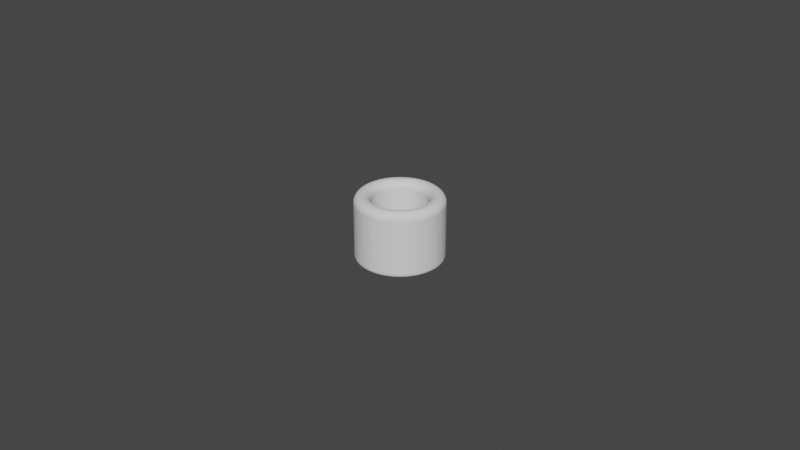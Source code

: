 # Source: Cylinder_ThumbRing_D17.0L20.0T5.0_P.blend  (saved by Blender 4.0.36; exported with 4.5.12 LTS)
import bpy
from mathutils import Matrix  # noqa: F401  (used for matrix-valued properties, if any)

bpy.ops.wm.read_factory_settings(use_empty=True)
scene = bpy.context.scene
scene.name = 'Scene'

# ---- collections
col_collection = bpy.data.collections.new('Collection'); scene.collection.children.link(col_collection)

# ---- world
world_world = bpy.data.worlds.new('World'); scene.world = world_world
world_world.use_nodes = True; world_world.node_tree.nodes.clear()
_N = world_world.node_tree.nodes; _L = world_world.node_tree.links
n0 = _N.new('ShaderNodeOutputWorld'); n0.name = 'World Output'; n0.location = (300, 300)
n1 = _N.new('ShaderNodeBackground'); n1.name = 'Background'; n1.location = (10, 300)
n1.inputs[0].default_value = (0.05088, 0.05088, 0.05088, 1.0)
_L.new(n1.outputs[0], n0.inputs[0])
n0.is_active_output = True
world_world.color = (0.05088, 0.05088, 0.05088)
world_world.use_sun_shadow = False
world_world.sun_shadow_jitter_overblur = 0.0

# ---- meshes
me_cylinder_thumbring_d17_0l20_0t5_0_p = bpy.data.meshes.new('Cylinder_ThumbRing_D17.0L20.0T5.0_P')
me_cylinder_thumbring_d17_0l20_0t5_0_p.from_pydata([(0.0, 0.0085, 0.0), (-0.0006669, 0.008474, 0.0), (-0.00133, 0.008395, 0.0), (-0.001984, 0.008265, 0.0), (-0.002627, 0.008084, 0.0), (-0.003253, 0.007853, 0.0), (-0.003859, 0.007574, 0.0), (-0.004441, 0.007247, 0.0), (-0.004996, 0.006877, 0.0), (-0.00552, 0.006463, 0.0), (-0.00601, 0.00601, 0.0), (-0.006463, 0.00552, 0.0), (-0.006877, 0.004996, 0.0), (-0.007247, 0.004441, 0.0), (-0.007574, 0.003859, 0.0), (-0.007853, 0.003253, 0.0), (-0.008084, 0.002627, 0.0), (-0.008265, 0.001984, 0.0), (-0.008395, 0.00133, 0.0), (-0.008474, 0.0006669, 0.0), (-0.0085, 0.0, 0.0), (-0.008474, -0.0006669, 0.0), (-0.008395, -0.00133, 0.0), (-0.008265, -0.001984, 0.0), (-0.008084, -0.002627, 0.0), (-0.007853, -0.003253, 0.0), (-0.007574, -0.003859, 0.0), (-0.007247, -0.004441, 0.0), (-0.006877, -0.004996, 0.0), (-0.006463, -0.00552, 0.0), (-0.00601, -0.00601, 0.0), (-0.00552, -0.006463, 0.0), (-0.004996, -0.006877, 0.0), (-0.004441, -0.007247, 0.0), (-0.003859, -0.007574, 0.0), (-0.003253, -0.007853, 0.0), (-0.002627, -0.008084, 0.0), (-0.001984, -0.008265, 0.0), (-0.00133, -0.008395, 0.0), (-0.0006669, -0.008474, 0.0), (0.0, -0.0085, 0.0), (0.0006669, -0.008474, 0.0), (0.00133, -0.008395, 0.0), (0.001984, -0.008265, 0.0), (0.002627, -0.008084, 0.0), (0.003253, -0.007853, 0.0), (0.003859, -0.007574, 0.0), (0.004441, -0.007247, 0.0), (0.004996, -0.006877, 0.0), (0.00552, -0.006463, 0.0), (0.00601, -0.00601, 0.0), (0.006463, -0.00552, 0.0), (0.006877, -0.004996, 0.0), (0.007247, -0.004441, 0.0), (0.007574, -0.003859, 0.0), (0.007853, -0.003253, 0.0), (0.008084, -0.002627, 0.0), (0.008265, -0.001984, 0.0), (0.008395, -0.00133, 0.0), (0.008474, -0.0006669, 0.0), (0.0085, 0.0, 0.0), (0.008474, 0.0006669, 0.0), (0.008395, 0.00133, 0.0), (0.008265, 0.001984, 0.0), (0.008084, 0.002627, 0.0), (0.007853, 0.003253, 0.0), (0.007574, 0.003859, 0.0), (0.007247, 0.004441, 0.0), (0.006877, 0.004996, 0.0), (0.006463, 0.00552, 0.0), (0.00601, 0.00601, 0.0), (0.00552, 0.006463, 0.0), (0.004996, 0.006877, 0.0), (0.004441, 0.007247, 0.0), (0.003859, 0.007574, 0.0), (0.003253, 0.007853, 0.0), (0.002627, 0.008084, 0.0), (0.001984, 0.008265, 0.0), (0.00133, 0.008395, 0.0), (0.0006669, 0.008474, 0.0), (0.0, 0.0135, 0.0), (-0.001059, 0.01346, 0.0), (-0.002112, 0.01333, 0.0), (-0.003152, 0.01313, 0.0), (-0.004172, 0.01284, 0.0), (-0.005166, 0.01247, 0.0), (-0.006129, 0.01203, 0.0), (-0.007054, 0.01151, 0.0), (-0.007935, 0.01092, 0.0), (-0.008768, 0.01027, 0.0), (-0.009546, 0.009546, 0.0), (-0.01027, 0.008768, 0.0), (-0.01092, 0.007935, 0.0), (-0.01151, 0.007054, 0.0), (-0.01203, 0.006129, 0.0), (-0.01247, 0.005166, 0.0), (-0.01284, 0.004172, 0.0), (-0.01313, 0.003152, 0.0), (-0.01333, 0.002112, 0.0), (-0.01346, 0.001059, 0.0), (-0.0135, 0.0, 0.0), (-0.01346, -0.001059, 0.0), (-0.01333, -0.002112, 0.0), (-0.01313, -0.003152, 0.0), (-0.01284, -0.004172, 0.0), (-0.01247, -0.005166, 0.0), (-0.01203, -0.006129, 0.0), (-0.01151, -0.007054, 0.0), (-0.01092, -0.007935, 0.0), (-0.01027, -0.008768, 0.0), (-0.009546, -0.009546, 0.0), (-0.008768, -0.01027, 0.0), (-0.007935, -0.01092, 0.0), (-0.007054, -0.01151, 0.0), (-0.006129, -0.01203, 0.0), (-0.005166, -0.01247, 0.0), (-0.004172, -0.01284, 0.0), (-0.003152, -0.01313, 0.0), (-0.002112, -0.01333, 0.0), (-0.001059, -0.01346, 0.0), (0.0, -0.0135, 0.0), (0.001059, -0.01346, 0.0), (0.002112, -0.01333, 0.0), (0.003152, -0.01313, 0.0), (0.004172, -0.01284, 0.0), (0.005166, -0.01247, 0.0), (0.006129, -0.01203, 0.0), (0.007054, -0.01151, 0.0), (0.007935, -0.01092, 0.0), (0.008768, -0.01027, 0.0), (0.009546, -0.009546, 0.0), (0.01027, -0.008768, 0.0), (0.01092, -0.007935, 0.0), (0.01151, -0.007054, 0.0), (0.01203, -0.006129, 0.0), (0.01247, -0.005166, 0.0), (0.01284, -0.004172, 0.0), (0.01313, -0.003152, 0.0), (0.01333, -0.002112, 0.0), (0.01346, -0.001059, 0.0), (0.0135, 0.0, 0.0), (0.01346, 0.001059, 0.0), (0.01333, 0.002112, 0.0), (0.01313, 0.003152, 0.0), (0.01284, 0.004172, 0.0), (0.01247, 0.005166, 0.0), (0.01203, 0.006129, 0.0), (0.01151, 0.007054, 0.0), (0.01092, 0.007935, 0.0), (0.01027, 0.008768, 0.0), (0.009546, 0.009546, 0.0), (0.008768, 0.01027, 0.0), (0.007935, 0.01092, 0.0), (0.007054, 0.01151, 0.0), (0.006129, 0.01203, 0.0), (0.005166, 0.01247, 0.0), (0.004172, 0.01284, 0.0), (0.003152, 0.01313, 0.0), (0.002112, 0.01333, 0.0), (0.001059, 0.01346, 0.0)], [], [(79, 159, 80, 0), (78, 158, 159, 79), (77, 157, 158, 78), (76, 156, 157, 77), (75, 155, 156, 76), (74, 154, 155, 75), (73, 153, 154, 74), (72, 152, 153, 73), (71, 151, 152, 72), (70, 150, 151, 71), (69, 149, 150, 70), (68, 148, 149, 69), (67, 147, 148, 68), (66, 146, 147, 67), (65, 145, 146, 66), (64, 144, 145, 65), (63, 143, 144, 64), (62, 142, 143, 63), (61, 141, 142, 62), (60, 140, 141, 61), (59, 139, 140, 60), (58, 138, 139, 59), (57, 137, 138, 58), (56, 136, 137, 57), (55, 135, 136, 56), (54, 134, 135, 55), (53, 133, 134, 54), (52, 132, 133, 53), (51, 131, 132, 52), (50, 130, 131, 51), (49, 129, 130, 50), (48, 128, 129, 49), (47, 127, 128, 48), (46, 126, 127, 47), (45, 125, 126, 46), (44, 124, 125, 45), (43, 123, 124, 44), (42, 122, 123, 43), (41, 121, 122, 42), (40, 120, 121, 41), (39, 119, 120, 40), (38, 118, 119, 39), (37, 117, 118, 38), (36, 116, 117, 37), (35, 115, 116, 36), (34, 114, 115, 35), (33, 113, 114, 34), (32, 112, 113, 33), (31, 111, 112, 32), (30, 110, 111, 31), (29, 109, 110, 30), (28, 108, 109, 29), (27, 107, 108, 28), (26, 106, 107, 27), (25, 105, 106, 26), (24, 104, 105, 25), (23, 103, 104, 24), (22, 102, 103, 23), (21, 101, 102, 22), (20, 100, 101, 21), (19, 99, 100, 20), (18, 98, 99, 19), (17, 97, 98, 18), (16, 96, 97, 17), (15, 95, 96, 16), (14, 94, 95, 15), (13, 93, 94, 14), (12, 92, 93, 13), (11, 91, 92, 12), (10, 90, 91, 11), (9, 89, 90, 10), (8, 88, 89, 9), (7, 87, 88, 8), (6, 86, 87, 7), (5, 85, 86, 6), (4, 84, 85, 5), (3, 83, 84, 4), (2, 82, 83, 3), (1, 81, 82, 2), (0, 80, 81, 1)])
_uv = me_cylinder_thumbring_d17_0l20_0t5_0_p.uv_layers.new(name='UVMap')
_uv.uv.foreach_set('vector', [0.0, 0.0, 0.0, 0.0, 0.0, 0.0, 0.0, 0.0, 0.0, 0.0, 0.0, 0.0, 0.0, 0.0, 0.0, 0.0, 0.0, 0.0, 0.0, 0.0, 0.0, 0.0, 0.0, 0.0, 0.0, 0.0, 0.0, 0.0, 0.0, 0.0, 0.0, 0.0, 0.0, 0.0, 0.0, 0.0, 0.0, 0.0, 0.0, 0.0, 0.0, 0.0, 0.0, 0.0, 0.0, 0.0, 0.0, 0.0, 0.0, 0.0, 0.0, 0.0, 0.0, 0.0, 0.0, 0.0, 0.0, 0.0, 0.0, 0.0, 0.0, 0.0, 0.0, 0.0, 0.0, 0.0, 0.0, 0.0, 0.0, 0.0, 0.0, 0.0, 0.0, 0.0, 0.0, 0.0, 0.0, 0.0, 0.0, 0.0, 0.0, 0.0, 0.0, 0.0, 0.0, 0.0, 0.0, 0.0, 0.0, 0.0, 0.0, 0.0, 0.0, 0.0, 0.0, 0.0, 0.0, 0.0, 0.0, 0.0, 0.0, 0.0, 0.0, 0.0, 0.0, 0.0, 0.0, 0.0, 0.0, 0.0, 0.0, 0.0, 0.0, 0.0, 0.0, 0.0, 0.0, 0.0, 0.0, 0.0, 0.0, 0.0, 0.0, 0.0, 0.0, 0.0, 0.0, 0.0, 0.0, 0.0, 0.0, 0.0, 0.0, 0.0, 0.0, 0.0, 0.0, 0.0, 0.0, 0.0, 0.0, 0.0, 0.0, 0.0, 0.0, 0.0, 0.0, 0.0, 0.0, 0.0, 0.0, 0.0, 0.0, 0.0, 0.0, 0.0, 0.0, 0.0, 0.0, 0.0, 0.0, 0.0, 0.0, 0.0, 0.0, 0.0, 0.0, 0.0, 0.0, 0.0, 0.0, 0.0, 0.0, 0.0, 0.0, 0.0, 0.0, 0.0, 0.0, 0.0, 0.0, 0.0, 0.0, 0.0, 0.0, 0.0, 0.0, 0.0, 0.0, 0.0, 0.0, 0.0, 0.0, 0.0, 0.0, 0.0, 0.0, 0.0, 0.0, 0.0, 0.0, 0.0, 0.0, 0.0, 0.0, 0.0, 0.0, 0.0, 0.0, 0.0, 0.0, 0.0, 0.0, 0.0, 0.0, 0.0, 0.0, 0.0, 0.0, 0.0, 0.0, 0.0, 0.0, 0.0, 0.0, 0.0, 0.0, 0.0, 0.0, 0.0, 0.0, 0.0, 0.0, 0.0, 0.0, 0.0, 0.0, 0.0, 0.0, 0.0, 0.0, 0.0, 0.0, 0.0, 0.0, 0.0, 0.0, 0.0, 0.0, 0.0, 0.0, 0.0, 0.0, 0.0, 0.0, 0.0, 0.0, 0.0, 0.0, 0.0, 0.0, 0.0, 0.0, 0.0, 0.0, 0.0, 0.0, 0.0, 0.0, 0.0, 0.0, 0.0, 0.0, 0.0, 0.0, 0.0, 0.0, 0.0, 0.0, 0.0, 0.0, 0.0, 0.0, 0.0, 0.0, 0.0, 0.0, 0.0, 0.0, 0.0, 0.0, 0.0, 0.0, 0.0, 0.0, 0.0, 0.0, 0.0, 0.0, 0.0, 0.0, 0.0, 0.0, 0.0, 0.0, 0.0, 0.0, 0.0, 0.0, 0.0, 0.0, 0.0, 0.0, 0.0, 0.0, 0.0, 0.0, 0.0, 0.0, 0.0, 0.0, 0.0, 0.0, 0.0, 0.0, 0.0, 0.0, 0.0, 0.0, 0.0, 0.0, 0.0, 0.0, 0.0, 0.0, 0.0, 0.0, 0.0, 0.0, 0.0, 0.0, 0.0, 0.0, 0.0, 0.0, 0.0, 0.0, 0.0, 0.0, 0.0, 0.0, 0.0, 0.0, 0.0, 0.0, 0.0, 0.0, 0.0, 0.0, 0.0, 0.0, 0.0, 0.0, 0.0, 0.0, 0.0, 0.0, 0.0, 0.0, 0.0, 0.0, 0.0, 0.0, 0.0, 0.0, 0.0, 0.0, 0.0, 0.0, 0.0, 0.0, 0.0, 0.0, 0.0, 0.0, 0.0, 0.0, 0.0, 0.0, 0.0, 0.0, 0.0, 0.0, 0.0, 0.0, 0.0, 0.0, 0.0, 0.0, 0.0, 0.0, 0.0, 0.0, 0.0, 0.0, 0.0, 0.0, 0.0, 0.0, 0.0, 0.0, 0.0, 0.0, 0.0, 0.0, 0.0, 0.0, 0.0, 0.0, 0.0, 0.0, 0.0, 0.0, 0.0, 0.0, 0.0, 0.0, 0.0, 0.0, 0.0, 0.0, 0.0, 0.0, 0.0, 0.0, 0.0, 0.0, 0.0, 0.0, 0.0, 0.0, 0.0, 0.0, 0.0, 0.0, 0.0, 0.0, 0.0, 0.0, 0.0, 0.0, 0.0, 0.0, 0.0, 0.0, 0.0, 0.0, 0.0, 0.0, 0.0, 0.0, 0.0, 0.0, 0.0, 0.0, 0.0, 0.0, 0.0, 0.0, 0.0, 0.0, 0.0, 0.0, 0.0, 0.0, 0.0, 0.0, 0.0, 0.0, 0.0, 0.0, 0.0, 0.0, 0.0, 0.0, 0.0, 0.0, 0.0, 0.0, 0.0, 0.0, 0.0, 0.0, 0.0, 0.0, 0.0, 0.0, 0.0, 0.0, 0.0, 0.0, 0.0, 0.0, 0.0, 0.0, 0.0, 0.0, 0.0, 0.0, 0.0, 0.0, 0.0, 0.0, 0.0, 0.0, 0.0, 0.0, 0.0, 0.0, 0.0, 0.0, 0.0, 0.0, 0.0, 0.0, 0.0, 0.0, 0.0, 0.0, 0.0, 0.0, 0.0, 0.0, 0.0, 0.0, 0.0, 0.0, 0.0, 0.0, 0.0, 0.0, 0.0, 0.0, 0.0, 0.0, 0.0, 0.0, 0.0, 0.0, 0.0, 0.0, 0.0, 0.0, 0.0, 0.0, 0.0, 0.0, 0.0, 0.0, 0.0, 0.0, 0.0, 0.0, 0.0, 0.0, 0.0, 0.0, 0.0, 0.0, 0.0, 0.0, 0.0, 0.0, 0.0, 0.0, 0.0, 0.0, 0.0, 0.0, 0.0, 0.0, 0.0, 0.0, 0.0, 0.0, 0.0, 0.0, 0.0, 0.0, 0.0, 0.0, 0.0, 0.0, 0.0, 0.0, 0.0, 0.0, 0.0, 0.0, 0.0, 0.0, 0.0, 0.0, 0.0, 0.0, 0.0, 0.0, 0.0, 0.0, 0.0, 0.0, 0.0, 0.0, 0.0, 0.0, 0.0, 0.0, 0.0, 0.0, 0.0, 0.0, 0.0, 0.0, 0.0, 0.0, 0.0, 0.0, 0.0, 0.0, 0.0, 0.0, 0.0, 0.0, 0.0, 0.0, 0.0, 0.0, 0.0, 0.0, 0.0])
me_cylinder_thumbring_d17_0l20_0t5_0_p.update()

# ---- objects
ob_cylinder_thumbring_d17_0l20_0t5_0_p = bpy.data.objects.new('Cylinder_ThumbRing_D17.0L20.0T5.0_P', me_cylinder_thumbring_d17_0l20_0t5_0_p)

# ---- transforms, parenting, visibility, modifiers, constraints
ob_cylinder_thumbring_d17_0l20_0t5_0_p.location = (0.0, 0.0, 0.02)
_m = ob_cylinder_thumbring_d17_0l20_0t5_0_p.modifiers.new('Solidify', 'SOLIDIFY')
_m.solidify_mode = 'NON_MANIFOLD'
_m.thickness = 0.021
_m.thickness_clamp = 0.038
_m.nonmanifold_thickness_mode = 'EVEN'
_m.nonmanifold_boundary_mode = 'ROUND'
_m = ob_cylinder_thumbring_d17_0l20_0t5_0_p.modifiers.new('Bevel', 'BEVEL')
_m.segments = 12
_m.angle_limit = 0.2618
_m.offset_type = 'DEPTH'

# ---- collection membership
scene.collection.objects.link(ob_cylinder_thumbring_d17_0l20_0t5_0_p)

# ---- scene / render settings (as saved in the file)
scene.frame_start = 1; scene.frame_end = 250; scene.frame_set(1)
scene.render.engine = 'BLENDER_EEVEE_NEXT'
scene.cycles.sampling_pattern = 'TABULATED_SOBOL'
scene.cycles.use_light_tree = False
scene.view_settings.view_transform = 'Filmic'
bpy.context.view_layer.update()

# ---- added for rendering (the .blend has no active camera and no usable light): camera, sun
cam_auto = bpy.data.cameras.new('AutoCamera')
cam_auto.lens = 50.0
cam_auto.sensor_width = 36.0
cam_auto.clip_end = 1000.0
ob_auto_camera = bpy.data.objects.new('AutoCamera', cam_auto)
scene.collection.objects.link(ob_auto_camera)
ob_auto_camera.location = (0.185045, -0.222054, 0.157967)
ob_auto_camera.rotation_euler = (1.09748, -7.21219e-08, 0.694738)
scene.camera = ob_auto_camera
light_auto_sun = bpy.data.lights.new('AutoSun', 'SUN')
light_auto_sun.energy = 3.0
light_auto_sun.angle = 0.0523599
ob_auto_sun = bpy.data.objects.new('AutoSun', light_auto_sun)
scene.collection.objects.link(ob_auto_sun)
ob_auto_sun.rotation_euler = (0.872665, 0.174533, 0.523599)
bpy.context.view_layer.update()
